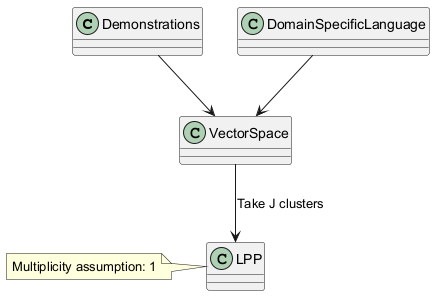

The diagram above was rendered by PlantUML. Its source (embedded in the PNG):
@startuml
class Demonstrations
class DomainSpecificLanguage
class VectorSpace
class LPP

Demonstrations --> VectorSpace
DomainSpecificLanguage --> VectorSpace
VectorSpace --> LPP : "Take J clusters"
note left: Multiplicity assumption: 1
@enduml